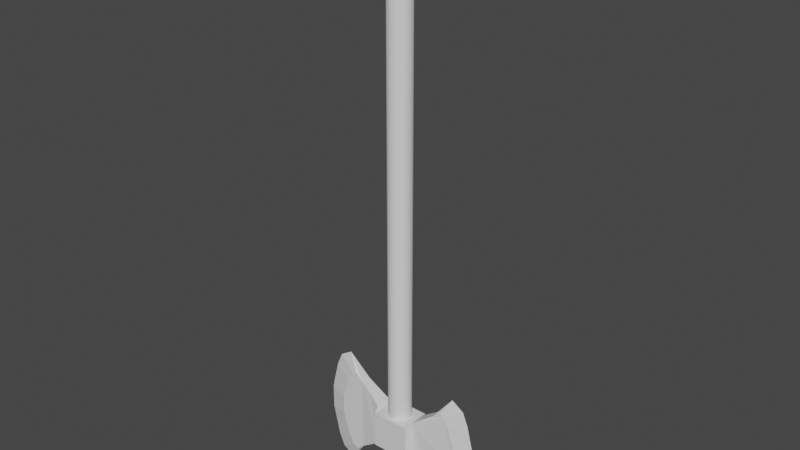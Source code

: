 # Source: axe.blend  (saved by Blender 3.0.42; exported with 4.5.12 LTS)
import bpy
from mathutils import Matrix  # noqa: F401  (used for matrix-valued properties, if any)

bpy.ops.wm.read_factory_settings(use_empty=True)
scene = bpy.context.scene
scene.name = 'Scene'

# ---- collections
col_collection = bpy.data.collections.new('Collection'); scene.collection.children.link(col_collection)

# ---- materials (node trees are filled in below, after node groups)
mat_material = bpy.data.materials.new('Material')
mat_material.alpha_threshold = 0.0
mat_material.use_transparent_shadow = False
mat_material.roughness = 0.5
mat_material.line_color = (0.0, 0.0, 0.0, 1.0)

# ---- material node trees
mat_material.use_nodes = True; mat_material.node_tree.nodes.clear()
_N = mat_material.node_tree.nodes; _L = mat_material.node_tree.links
n0 = _N.new('ShaderNodeOutputMaterial'); n0.name = 'Material Output'; n0.location = (300, 300)
n1 = _N.new('ShaderNodeBsdfPrincipled'); n1.name = 'Principled BSDF'; n1.location = (10, 300)
n1.distribution = 'GGX'
n1.subsurface_method = 'RANDOM_WALK_SKIN'
n1.inputs[3].default_value = 1.45
n1.inputs[27].default_value = (0.0, 0.0, 0.0, 1.0)
n1.inputs[28].default_value = 1.0
_L.new(n1.outputs[0], n0.inputs[0])
n0.is_active_output = True

# ---- world
world_world = bpy.data.worlds.new('World'); scene.world = world_world
world_world.use_nodes = True; world_world.node_tree.nodes.clear()
_N = world_world.node_tree.nodes; _L = world_world.node_tree.links
n0 = _N.new('ShaderNodeOutputWorld'); n0.name = 'World Output'; n0.location = (300, 300)
n1 = _N.new('ShaderNodeBackground'); n1.name = 'Background'; n1.location = (10, 300)
n1.inputs[0].default_value = (0.05088, 0.05088, 0.05088, 1.0)
_L.new(n1.outputs[0], n0.inputs[0])
n0.is_active_output = True
world_world.color = (0.05088, 0.05088, 0.05088)
world_world.use_sun_shadow = False
world_world.sun_shadow_jitter_overblur = 0.0

# ---- meshes
me_cube = bpy.data.meshes.new('Cube')
me_cube.from_pydata([(-1.0, 0.8033, 1.0), (-0.6312, 0.4345, -1.0), (-1.0, -0.8037, 1.0), (-0.6312, -0.435, -1.0), (1.0, 0.8033, 1.0), (0.6312, 0.4345, -1.0), (1.0, -0.8037, 1.0), (0.6312, -0.435, -1.0), (-1.117, 0.4469, 1.165), (-1.117, 0.4469, -1.165), (-1.117, -0.4474, 1.165), (-1.117, -0.4474, -1.165), (-1.676, 0.3274, 1.605), (-1.676, 0.3274, -1.605), (-1.676, -0.3278, 1.605), (-1.676, -0.3278, -1.605), (-2.301, 0.264, 2.066), (-2.301, 0.264, -2.066), (-2.301, -0.2645, 2.066), (-2.301, -0.2645, -2.066), (-2.755, 0.264, 2.452), (-2.755, 0.264, -2.452), (-2.755, -0.2645, 2.452), (-2.755, -0.2645, -2.452), (-3.302, -0.000244, -3.377), (-3.302, -0.000244, 3.43), (1.0, 0.8033, -1.0), (1.0, -0.8037, -1.0), (-1.0, 0.8033, -1.0), (-1.0, -0.8037, -1.0), (-1.117, 0.4469, 1.165), (-1.676, 0.3274, 1.605), (-1.117, 0.4469, -1.165), (-1.676, 0.3274, -1.605), (-1.117, -0.4474, 1.165), (-1.676, -0.3278, 1.605), (-1.117, -0.4474, -1.165), (-1.676, -0.3278, -1.605), (-2.301, 0.264, 2.066), (-2.301, 0.264, -2.066), (-2.301, -0.2645, 2.066), (-2.301, -0.2645, -2.066), (-2.755, 0.264, 2.452), (-2.755, 0.264, -2.452), (-2.755, -0.2645, 2.452), (-2.755, -0.2645, -2.452), (-3.302, -0.000244, -3.377), (-3.302, -0.000244, 3.43), (-1.117, 0.4469, 1.165), (-1.676, 0.3274, 1.605), (-1.117, 0.4469, -1.165), (-1.676, 0.3274, -1.605), (-1.117, -0.4474, 1.165), (-1.676, -0.3278, 1.605), (-1.117, -0.4474, -1.165), (-1.676, -0.3278, -1.605), (-2.301, 0.264, 2.066), (-2.301, 0.264, -2.066), (-2.301, -0.2645, 2.066), (-2.301, -0.2645, -2.066), (-2.755, 0.264, 2.452), (-2.755, 0.264, -2.452), (-2.755, -0.2645, 2.452), (-2.755, -0.2645, -2.452), (-2.988, 0.264, 2.321), (-2.988, 0.264, -2.321), (-2.988, -0.2645, 2.321), (-2.988, -0.2645, -2.321), (-3.283, 0.264, 1.774), (-3.283, 0.264, -1.774), (-3.283, -0.2645, 1.774), (-3.283, -0.2645, -1.774), (-3.573, 0.264, -0.8485), (-3.662, 0.264, -0.5048), (-3.573, -0.2645, -0.8485), (-3.662, -0.2645, -0.5048), (-3.662, -0.2645, 0.5048), (-3.662, 0.264, 0.5048), (-3.302, -0.000244, -3.377), (-4.631, -0.000244, -0.6206), (-4.631, -0.000244, 0.6738), (-3.302, -0.000244, 3.43), (-3.957, -0.000244, -2.949), (-4.252, -0.000244, -2.248), (-4.542, -0.000244, -1.061), (-3.957, -0.000244, 3.003), (-4.252, -0.008339, 2.301), (1.117, 0.4469, 1.165), (1.117, 0.4469, -1.165), (1.117, -0.4474, 1.165), (1.117, -0.4474, -1.165), (1.676, 0.3274, 1.605), (1.676, 0.3274, -1.605), (1.676, -0.3278, 1.605), (1.676, -0.3278, -1.605), (2.301, 0.264, 2.066), (2.301, 0.264, -2.066), (2.301, -0.2645, 2.066), (2.301, -0.2645, -2.066), (2.755, 0.264, 2.452), (2.755, 0.264, -2.452), (2.755, -0.2645, 2.452), (2.755, -0.2645, -2.452), (3.302, -0.000244, -3.377), (3.302, -0.000244, 3.43), (1.117, 0.4469, 1.165), (1.676, 0.3274, 1.605), (1.117, 0.4469, -1.165), (1.676, 0.3274, -1.605), (1.117, -0.4474, 1.165), (1.676, -0.3278, 1.605), (1.117, -0.4474, -1.165), (1.676, -0.3278, -1.605), (2.301, 0.264, 2.066), (2.301, 0.264, -2.066), (2.301, -0.2645, 2.066), (2.301, -0.2645, -2.066), (2.755, 0.264, 2.452), (2.755, 0.264, -2.452), (2.755, -0.2645, 2.452), (2.755, -0.2645, -2.452), (3.302, -0.000244, -3.377), (3.302, -0.000244, 3.43), (1.117, 0.4469, 1.165), (1.676, 0.3274, 1.605), (1.117, 0.4469, -1.165), (1.676, 0.3274, -1.605), (1.117, -0.4474, 1.165), (1.676, -0.3278, 1.605), (1.117, -0.4474, -1.165), (1.676, -0.3278, -1.605), (2.301, 0.264, 2.066), (2.301, 0.264, -2.066), (2.301, -0.2645, 2.066), (2.301, -0.2645, -2.066), (2.755, 0.264, 2.452), (2.755, 0.264, -2.452), (2.755, -0.2645, 2.452), (2.755, -0.2645, -2.452), (2.988, 0.264, 2.321), (2.988, 0.264, -2.321), (2.988, -0.2645, 2.321), (2.988, -0.2645, -2.321), (3.283, 0.264, 1.774), (3.283, 0.264, -1.774), (3.283, -0.2645, 1.774), (3.283, -0.2645, -1.774), (3.573, 0.264, -0.8485), (3.662, 0.264, -0.5048), (3.573, -0.2645, -0.8485), (3.662, -0.2645, -0.5048), (3.662, -0.2645, 0.5048), (3.662, 0.264, 0.5048), (3.302, -0.000244, -3.377), (4.631, -0.000244, -0.6206), (4.631, -0.000244, 0.6738), (3.302, -0.000244, 3.43), (3.957, -0.000244, -2.949), (4.252, -0.000244, -2.248), (4.542, -0.000244, -1.061), (3.957, -0.000244, 3.003), (4.252, -0.008339, 2.301)], [], [(0, 2, 6, 4), (29, 27, 6, 2), (27, 6, 4, 26), (5, 7, 3, 1), (26, 28, 0, 4), (28, 9, 8, 0), (29, 11, 15, 19, 23, 24, 21, 17, 13, 9, 28), (13, 9, 32, 33), (24, 21, 43, 46), (0, 8, 12, 16, 20, 25, 22, 18, 14, 10, 2), (16, 20, 42, 38), (8, 12, 31, 30), (15, 19, 41, 37), (29, 2, 10, 11), (25, 22, 44, 47), (18, 14, 35, 40), (20, 25, 47, 42), (17, 13, 33, 39), (12, 16, 38, 31), (23, 24, 46, 45), (19, 23, 45, 41), (10, 11, 36, 34), (11, 15, 37, 36), (22, 18, 40, 44), (9, 8, 30, 32), (14, 10, 34, 35), (21, 17, 39, 43), (5, 26, 27, 7), (1, 28, 26, 5), (7, 27, 29, 3), (3, 29, 28, 1), (37, 41, 59, 55), (47, 44, 62, 81), (40, 35, 53, 58), (42, 47, 81, 60), (39, 33, 51, 57), (31, 38, 56, 49), (45, 46, 78, 63), (41, 45, 63, 59), (34, 36, 54, 52), (36, 37, 55, 54), (44, 40, 58, 62), (32, 30, 48, 50), (35, 34, 52, 53), (43, 39, 57, 61), (33, 32, 50, 51), (46, 43, 61, 78), (38, 42, 60, 56), (30, 31, 49, 48), (79, 80, 77, 73), (85, 66, 62, 81), (75, 76, 80, 79), (82, 78, 63, 67), (83, 82, 67, 71), (69, 65, 82, 83), (65, 61, 78, 82), (68, 86, 85, 64), (64, 85, 81, 60), (77, 80, 86, 68), (86, 80, 76, 70), (69, 83, 84, 72), (84, 83, 71, 74), (70, 66, 85, 86), (72, 84, 79, 73), (74, 75, 79, 84), (53, 58, 62, 66, 70, 76, 75, 74, 71, 67, 63, 59, 55, 54, 52), (49, 48, 50, 51, 57, 61, 65, 69, 72, 73, 77, 68, 64, 60, 56), (92, 88, 107, 108), (103, 100, 118, 121), (95, 99, 117, 113), (87, 91, 106, 105), (94, 98, 116, 112), (104, 101, 119, 122), (97, 93, 110, 115), (99, 104, 122, 117), (96, 92, 108, 114), (91, 95, 113, 106), (102, 103, 121, 120), (98, 102, 120, 116), (89, 90, 111, 109), (90, 94, 112, 111), (101, 97, 115, 119), (88, 87, 105, 107), (93, 89, 109, 110), (100, 96, 114, 118), (112, 116, 134, 130), (122, 119, 137, 156), (115, 110, 128, 133), (117, 122, 156, 135), (114, 108, 126, 132), (106, 113, 131, 124), (120, 121, 153, 138), (116, 120, 138, 134), (109, 111, 129, 127), (111, 112, 130, 129), (119, 115, 133, 137), (107, 105, 123, 125), (110, 109, 127, 128), (118, 114, 132, 136), (108, 107, 125, 126), (121, 118, 136, 153), (113, 117, 135, 131), (105, 106, 124, 123), (154, 148, 152, 155), (160, 156, 137, 141), (150, 154, 155, 151), (157, 142, 138, 153), (158, 146, 142, 157), (144, 158, 157, 140), (140, 157, 153, 136), (143, 139, 160, 161), (139, 135, 156, 160), (152, 143, 161, 155), (161, 145, 151, 155), (144, 147, 159, 158), (159, 149, 146, 158), (145, 161, 160, 141), (147, 148, 154, 159), (149, 159, 154, 150), (128, 127, 129, 130, 134, 138, 142, 146, 149, 150, 151, 145, 141, 137, 133), (124, 131, 135, 139, 143, 152, 148, 147, 144, 140, 136, 132, 126, 125, 123), (129, 125, 126, 132, 136, 153, 138, 134, 130), (123, 127, 128, 133, 137, 156, 135, 131, 124), (125, 129, 27, 26), (123, 125, 26, 4), (6, 127, 123, 4), (27, 129, 127, 6)])
_uv = me_cube.uv_layers.new(name='UVMap')
_uv.uv.foreach_set('vector', [0.625, 0.5, 0.625, 0.75, 0.875, 0.75, 0.875, 0.5, 0.375, 0.75, 0.375, 1.0, 0.625, 1.0, 0.625, 0.75, 0.375, 0.0, 0.625, 0.0, 0.625, 0.25, 0.375, 0.25, 0.1711, 0.5574, 0.1711, 0.6926, 0.3289, 0.6926, 0.3289, 0.5574, 0.375, 0.25, 0.375, 0.5, 0.625, 0.5, 0.625, 0.25, 0.0, 0.0, 0.0, 0.0, 0.0, 0.0, 0.0, 0.0, 0.0, 0.0, 0.0, 0.0, 0.0, 0.0, 0.0, 0.0, 0.0, 0.0, 0.0, 0.0, 0.0, 0.0, 0.0, 0.0, 0.0, 0.0, 0.0, 0.0, 0.0, 0.0, 0.0, 0.0, 0.0, 0.0, 0.0, 0.0, 0.0, 0.0, 0.0, 0.0, 0.0, 0.0, 0.0, 0.0, 0.0, 0.0, 0.0, 0.0, 0.0, 0.0, 0.0, 0.0, 0.0, 0.0, 0.0, 0.0, 0.0, 0.0, 0.0, 0.0, 0.0, 0.0, 0.0, 0.0, 0.0, 0.0, 0.0, 0.0, 0.0, 0.0, 0.0, 0.0, 0.0, 0.0, 0.0, 0.0, 0.0, 0.0, 0.0, 0.0, 0.0, 0.0, 0.0, 0.0, 0.0, 0.0, 0.0, 0.0, 0.0, 0.0, 0.0, 0.0, 0.0, 0.0, 0.0, 0.0, 0.0, 0.0, 0.0, 0.0, 0.0, 0.0, 0.0, 0.0, 0.0, 0.0, 0.0, 0.0, 0.0, 0.0, 0.0, 0.0, 0.0, 0.0, 0.0, 0.0, 0.0, 0.0, 0.0, 0.0, 0.0, 0.0, 0.0, 0.0, 0.0, 0.0, 0.0, 0.0, 0.0, 0.0, 0.0, 0.0, 0.0, 0.0, 0.0, 0.0, 0.0, 0.0, 0.0, 0.0, 0.0, 0.0, 0.0, 0.0, 0.0, 0.0, 0.0, 0.0, 0.0, 0.0, 0.0, 0.0, 0.0, 0.0, 0.0, 0.0, 0.0, 0.0, 0.0, 0.0, 0.0, 0.0, 0.0, 0.0, 0.0, 0.0, 0.0, 0.0, 0.0, 0.0, 0.0, 0.0, 0.0, 0.0, 0.0, 0.0, 0.0, 0.0, 0.0, 0.0, 0.0, 0.0, 0.0, 0.0, 0.0, 0.0, 0.0, 0.0, 0.0, 0.0, 0.0, 0.0, 0.0, 0.0, 0.0, 0.0, 0.0, 0.0, 0.0, 0.0, 0.0, 0.0, 0.0, 0.0, 0.1711, 0.5574, 0.125, 0.5, 0.125, 0.75, 0.1711, 0.6926, 0.3289, 0.5574, 0.375, 0.5, 0.125, 0.5, 0.1711, 0.5574, 0.1711, 0.6926, 0.125, 0.75, 0.375, 0.75, 0.3289, 0.6926, 0.3289, 0.6926, 0.375, 0.75, 0.375, 0.5, 0.3289, 0.5574, 0.0, 0.0, 0.0, 0.0, 0.0, 0.0, 0.0, 0.0, 0.0, 0.0, 0.0, 0.0, 0.0, 0.0, 0.0, 0.0, 0.0, 0.0, 0.0, 0.0, 0.0, 0.0, 0.0, 0.0, 0.0, 0.0, 0.0, 0.0, 0.0, 0.0, 0.0, 0.0, 0.0, 0.0, 0.0, 0.0, 0.0, 0.0, 0.0, 0.0, 0.0, 0.0, 0.0, 0.0, 0.0, 0.0, 0.0, 0.0, 0.0, 0.0, 0.0, 0.0, 0.0, 0.0, 0.0, 0.0, 0.0, 0.0, 0.0, 0.0, 0.0, 0.0, 0.0, 0.0, 0.0, 0.0, 0.0, 0.0, 0.0, 0.0, 0.0, 0.0, 0.0, 0.0, 0.0, 0.0, 0.0, 0.0, 0.0, 0.0, 0.0, 0.0, 0.0, 0.0, 0.0, 0.0, 0.0, 0.0, 0.0, 0.0, 0.0, 0.0, 0.0, 0.0, 0.0, 0.0, 0.0, 0.0, 0.0, 0.0, 0.0, 0.0, 0.0, 0.0, 0.0, 0.0, 0.0, 0.0, 0.0, 0.0, 0.0, 0.0, 0.0, 0.0, 0.0, 0.0, 0.0, 0.0, 0.0, 0.0, 0.0, 0.0, 0.0, 0.0, 0.0, 0.0, 0.0, 0.0, 0.0, 0.0, 0.0, 0.0, 0.0, 0.0, 0.0, 0.0, 0.0, 0.0, 0.0, 0.0, 0.0, 0.0, 0.0, 0.0, 0.0, 0.0, 0.0, 0.0, 0.0, 0.0, 0.0, 0.0, 0.0, 0.0, 0.0, 0.0, 0.0, 0.0, 0.0, 0.0, 0.0, 0.0, 0.0, 0.0, 0.0, 0.0, 0.0, 0.0, 0.0, 0.0, 0.0, 0.0, 0.0, 0.0, 0.0, 0.0, 0.0, 0.0, 0.0, 0.0, 0.0, 0.0, 0.0, 0.0, 0.0, 0.0, 0.0, 0.0, 0.0, 0.0, 0.0, 0.0, 0.0, 0.0, 0.0, 0.0, 0.0, 0.0, 0.0, 0.0, 0.0, 0.0, 0.0, 0.0, 0.0, 0.0, 0.0, 0.0, 0.0, 0.0, 0.0, 0.0, 0.0, 0.0, 0.0, 0.0, 0.0, 0.0, 0.0, 0.0, 0.0, 0.0, 0.0, 0.0, 0.0, 0.0, 0.0, 0.0, 0.0, 0.0, 0.0, 0.0, 0.0, 0.0, 0.0, 0.0, 0.0, 0.0, 0.0, 0.0, 0.0, 0.0, 0.0, 0.0, 0.0, 0.0, 0.0, 0.0, 0.0, 0.0, 0.0, 0.0, 0.0, 0.0, 0.0, 0.0, 0.0, 0.0, 0.0, 0.0, 0.0, 0.0, 0.0, 0.0, 0.0, 0.0, 0.0, 0.0, 0.0, 0.0, 0.0, 0.0, 0.0, 0.0, 0.0, 0.0, 0.0, 0.0, 0.0, 0.0, 0.0, 0.0, 0.0, 0.0, 0.0, 0.0, 0.0, 0.0, 0.0, 0.0, 0.0, 0.0, 0.0, 0.0, 0.0, 0.0, 0.0, 0.0, 0.0, 0.0, 0.0, 0.0, 0.0, 0.0, 0.0, 0.0, 0.0, 0.0, 0.0, 0.0, 0.0, 0.0, 0.0, 0.0, 0.0, 0.0, 0.0, 0.0, 0.0, 0.0, 0.0, 0.0, 0.0, 0.0, 0.0, 0.0, 0.0, 0.0, 0.0, 0.0, 0.0, 0.0, 0.0, 0.0, 0.0, 0.0, 0.0, 0.0, 0.0, 0.0, 0.0, 0.0, 0.0, 0.0, 0.0, 0.0, 0.0, 0.0, 0.0, 0.0, 0.0, 0.0, 0.0, 0.0, 0.0, 0.0, 0.0, 0.0, 0.0, 0.0, 0.0, 0.0, 0.0, 0.0, 0.0, 0.0, 0.0, 0.0, 0.0, 0.0, 0.0, 0.0, 0.0, 0.0, 0.0, 0.0, 0.0, 0.0, 0.0, 0.0, 0.0, 0.0, 0.0, 0.0, 0.0, 0.0, 0.0, 0.0, 0.0, 0.0, 0.0, 0.0, 0.0, 0.0, 0.0, 0.0, 0.0, 0.0, 0.0, 0.0, 0.0, 0.0, 0.0, 0.0, 0.0, 0.0, 0.0, 0.0, 0.0, 0.0, 0.0, 0.0, 0.0, 0.0, 0.0, 0.0, 0.0, 0.0, 0.0, 0.0, 0.0, 0.0, 0.0, 0.0, 0.0, 0.0, 0.0, 0.0, 0.0, 0.0, 0.0, 0.0, 0.0, 0.0, 0.0, 0.0, 0.0, 0.0, 0.0, 0.0, 0.0, 0.0, 0.0, 0.0, 0.0, 0.0, 0.0, 0.0, 0.0, 0.0, 0.0, 0.0, 0.0, 0.0, 0.0, 0.0, 0.0, 0.0, 0.0, 0.0, 0.0, 0.0, 0.0, 0.0, 0.0, 0.0, 0.0, 0.0, 0.0, 0.0, 0.0, 0.0, 0.0, 0.0, 0.0, 0.0, 0.0, 0.0, 0.0, 0.0, 0.0, 0.0, 0.0, 0.0, 0.0, 0.0, 0.0, 0.0, 0.0, 0.0, 0.0, 0.0, 0.0, 0.0, 0.0, 0.0, 0.0, 0.0, 0.0, 0.0, 0.0, 0.0, 0.0, 0.0, 0.0, 0.0, 0.0, 0.0, 0.0, 0.0, 0.0, 0.0, 0.0, 0.0, 0.0, 0.0, 0.0, 0.0, 0.0, 0.0, 0.0, 0.0, 0.0, 0.0, 0.0, 0.0, 0.0, 0.0, 0.0, 0.0, 0.0, 0.0, 0.0, 0.0, 0.0, 0.0, 0.0, 0.0, 0.0, 0.0, 0.0, 0.0, 0.0, 0.0, 0.0, 0.0, 0.0, 0.0, 0.0, 0.0, 0.0, 0.0, 0.0, 0.0, 0.0, 0.0, 0.0, 0.0, 0.0, 0.0, 0.0, 0.0, 0.0, 0.0, 0.0, 0.0, 0.0, 0.0, 0.0, 0.0, 0.0, 0.0, 0.0, 0.0, 0.0, 0.0, 0.0, 0.0, 0.0, 0.0, 0.0, 0.0, 0.0, 0.0, 0.0, 0.0, 0.0, 0.0, 0.0, 0.0, 0.0, 0.0, 0.0, 0.0, 0.0, 0.0, 0.0, 0.0, 0.0, 0.0, 0.0, 0.0, 0.0, 0.0, 0.0, 0.0, 0.0, 0.0, 0.0, 0.0, 0.0, 0.0, 0.0, 0.0, 0.0, 0.0, 0.0, 0.0, 0.0, 0.0, 0.0, 0.0, 0.0, 0.0, 0.0, 0.0, 0.0, 0.0, 0.0, 0.0, 0.0, 0.0, 0.0, 0.0, 0.0, 0.0, 0.0, 0.0, 0.0, 0.0, 0.0, 0.0, 0.0, 0.0, 0.0, 0.0, 0.0, 0.0, 0.0, 0.0, 0.0, 0.0, 0.0, 0.0, 0.0, 0.0, 0.0, 0.0, 0.0, 0.0, 0.0, 0.0, 0.0, 0.0, 0.0, 0.0, 0.0, 0.0, 0.0, 0.0, 0.0, 0.0, 0.0, 0.0, 0.0, 0.0, 0.0, 0.0, 0.0, 0.0, 0.0, 0.0, 0.0, 0.0, 0.0, 0.0, 0.0, 0.0, 0.0, 0.0, 0.0, 0.0, 0.0, 0.0, 0.0, 0.0, 0.0, 0.0, 0.0, 0.0, 0.0, 0.0, 0.0, 0.0, 0.0, 0.0, 0.0, 0.0, 0.0, 0.0, 0.0, 0.0, 0.0, 0.0, 0.0, 0.0, 0.0, 0.0, 0.0, 0.0, 0.0, 0.0, 0.0, 0.0, 0.0, 0.0, 0.0, 0.0, 0.0, 0.0, 0.0, 0.0, 0.0, 0.0, 0.0, 0.0, 0.0, 0.0, 0.0, 0.0, 0.0, 0.0, 0.0, 0.0, 0.0, 0.0, 0.0, 0.0, 0.0, 0.0, 0.0, 0.0, 0.0, 0.0, 0.0, 0.0, 0.0, 0.0, 0.0, 0.0, 0.0, 0.0, 0.0, 0.0, 0.0, 0.0, 0.0, 0.0, 0.0, 0.0, 0.0, 0.0, 0.0, 0.0, 0.0, 0.0, 0.0, 0.0, 0.0, 0.0, 0.0, 0.0, 0.0, 0.0, 0.0, 0.0, 0.0, 0.0, 0.0, 0.0, 0.0, 0.0, 0.0, 0.0, 0.0, 0.0, 0.0, 0.0, 0.0, 0.0, 0.0, 0.0, 0.0, 0.0, 0.0, 0.0, 0.0, 0.0, 0.0, 0.0, 0.0, 0.0, 0.0, 0.0, 0.0, 0.0, 0.0, 0.0, 0.0, 0.0, 0.0, 0.0, 0.0, 0.0, 0.0, 0.0, 0.0, 0.0, 0.0, 0.0, 0.0, 0.0, 0.0, 0.0, 0.0, 0.0, 0.0, 0.0, 0.0, 0.0, 0.0, 0.0, 0.0, 0.0, 0.0, 0.0, 0.0, 0.0, 0.0, 0.0, 0.0, 0.0, 0.0, 0.0, 0.0, 0.0, 0.0, 0.0, 0.0, 0.0, 0.0, 0.0, 0.0, 0.0, 0.0, 0.0, 0.0, 0.0, 0.0, 0.0, 0.0, 0.0, 0.0, 0.0, 0.0, 0.0])
me_cube.materials.append(mat_material)
me_cube.use_mirror_vertex_groups = False
me_cube.update()
me_cylinder = bpy.data.meshes.new('Cylinder')
me_cylinder.from_pydata([(0.0, 1.0, -1.0), (0.0, 1.0, 1.0), (0.1951, 0.9808, -1.0), (0.1951, 0.9808, 1.0), (0.3827, 0.9239, -1.0), (0.3827, 0.9239, 1.0), (0.5556, 0.8315, -1.0), (0.5556, 0.8315, 1.0), (0.7071, 0.7071, -1.0), (0.7071, 0.7071, 1.0), (0.8315, 0.5556, -1.0), (0.8315, 0.5556, 1.0), (0.9239, 0.3827, -1.0), (0.9239, 0.3827, 1.0), (0.9808, 0.1951, -1.0), (0.9808, 0.1951, 1.0), (1.0, 0.0, -1.0), (1.0, 0.0, 1.0), (0.9808, -0.1951, -1.0), (0.9808, -0.1951, 1.0), (0.9239, -0.3827, -1.0), (0.9239, -0.3827, 1.0), (0.8315, -0.5556, -1.0), (0.8315, -0.5556, 1.0), (0.7071, -0.7071, -1.0), (0.7071, -0.7071, 1.0), (0.5556, -0.8315, -1.0), (0.5556, -0.8315, 1.0), (0.3827, -0.9239, -1.0), (0.3827, -0.9239, 1.0), (0.1951, -0.9808, -1.0), (0.1951, -0.9808, 1.0), (0.0, -1.0, -1.0), (0.0, -1.0, 1.0), (-0.1951, -0.9808, -1.0), (-0.1951, -0.9808, 1.0), (-0.3827, -0.9239, -1.0), (-0.3827, -0.9239, 1.0), (-0.5556, -0.8315, -1.0), (-0.5556, -0.8315, 1.0), (-0.7071, -0.7071, -1.0), (-0.7071, -0.7071, 1.0), (-0.8315, -0.5556, -1.0), (-0.8315, -0.5556, 1.0), (-0.9239, -0.3827, -1.0), (-0.9239, -0.3827, 1.0), (-0.9808, -0.1951, -1.0), (-0.9808, -0.1951, 1.0), (-1.0, 0.0, -1.0), (-1.0, 0.0, 1.0), (-0.9808, 0.1951, -1.0), (-0.9808, 0.1951, 1.0), (-0.9239, 0.3827, -1.0), (-0.9239, 0.3827, 1.0), (-0.8315, 0.5556, -1.0), (-0.8315, 0.5556, 1.0), (-0.7071, 0.7071, -1.0), (-0.7071, 0.7071, 1.0), (-0.5556, 0.8315, -1.0), (-0.5556, 0.8315, 1.0), (-0.3827, 0.9239, -1.0), (-0.3827, 0.9239, 1.0), (-0.1951, 0.9808, -1.0), (-0.1951, 0.9808, 1.0)], [], [(0, 1, 3, 2), (2, 3, 5, 4), (4, 5, 7, 6), (6, 7, 9, 8), (8, 9, 11, 10), (10, 11, 13, 12), (12, 13, 15, 14), (14, 15, 17, 16), (16, 17, 19, 18), (18, 19, 21, 20), (20, 21, 23, 22), (22, 23, 25, 24), (24, 25, 27, 26), (26, 27, 29, 28), (28, 29, 31, 30), (30, 31, 33, 32), (32, 33, 35, 34), (34, 35, 37, 36), (36, 37, 39, 38), (38, 39, 41, 40), (40, 41, 43, 42), (42, 43, 45, 44), (44, 45, 47, 46), (46, 47, 49, 48), (48, 49, 51, 50), (50, 51, 53, 52), (52, 53, 55, 54), (54, 55, 57, 56), (56, 57, 59, 58), (58, 59, 61, 60), (3, 1, 63, 61, 59, 57, 55, 53, 51, 49, 47, 45, 43, 41, 39, 37, 35, 33, 31, 29, 27, 25, 23, 21, 19, 17, 15, 13, 11, 9, 7, 5), (60, 61, 63, 62), (62, 63, 1, 0), (0, 2, 4, 6, 8, 10, 12, 14, 16, 18, 20, 22, 24, 26, 28, 30, 32, 34, 36, 38, 40, 42, 44, 46, 48, 50, 52, 54, 56, 58, 60, 62)])
_uv = me_cylinder.uv_layers.new(name='UVMap')
_uv.uv.foreach_set('vector', [1.0, 0.5, 1.0, 1.0, 0.9688, 1.0, 0.9688, 0.5, 0.9688, 0.5, 0.9688, 1.0, 0.9375, 1.0, 0.9375, 0.5, 0.9375, 0.5, 0.9375, 1.0, 0.9062, 1.0, 0.9062, 0.5, 0.9062, 0.5, 0.9062, 1.0, 0.875, 1.0, 0.875, 0.5, 0.875, 0.5, 0.875, 1.0, 0.8438, 1.0, 0.8438, 0.5, 0.8438, 0.5, 0.8438, 1.0, 0.8125, 1.0, 0.8125, 0.5, 0.8125, 0.5, 0.8125, 1.0, 0.7812, 1.0, 0.7812, 0.5, 0.7812, 0.5, 0.7812, 1.0, 0.75, 1.0, 0.75, 0.5, 0.75, 0.5, 0.75, 1.0, 0.7188, 1.0, 0.7188, 0.5, 0.7188, 0.5, 0.7188, 1.0, 0.6875, 1.0, 0.6875, 0.5, 0.6875, 0.5, 0.6875, 1.0, 0.6562, 1.0, 0.6562, 0.5, 0.6562, 0.5, 0.6562, 1.0, 0.625, 1.0, 0.625, 0.5, 0.625, 0.5, 0.625, 1.0, 0.5938, 1.0, 0.5938, 0.5, 0.5938, 0.5, 0.5938, 1.0, 0.5625, 1.0, 0.5625, 0.5, 0.5625, 0.5, 0.5625, 1.0, 0.5312, 1.0, 0.5312, 0.5, 0.5312, 0.5, 0.5312, 1.0, 0.5, 1.0, 0.5, 0.5, 0.5, 0.5, 0.5, 1.0, 0.4688, 1.0, 0.4688, 0.5, 0.4688, 0.5, 0.4688, 1.0, 0.4375, 1.0, 0.4375, 0.5, 0.4375, 0.5, 0.4375, 1.0, 0.4062, 1.0, 0.4062, 0.5, 0.4062, 0.5, 0.4062, 1.0, 0.375, 1.0, 0.375, 0.5, 0.375, 0.5, 0.375, 1.0, 0.3438, 1.0, 0.3438, 0.5, 0.3438, 0.5, 0.3438, 1.0, 0.3125, 1.0, 0.3125, 0.5, 0.3125, 0.5, 0.3125, 1.0, 0.2812, 1.0, 0.2812, 0.5, 0.2812, 0.5, 0.2812, 1.0, 0.25, 1.0, 0.25, 0.5, 0.25, 0.5, 0.25, 1.0, 0.2188, 1.0, 0.2188, 0.5, 0.2188, 0.5, 0.2188, 1.0, 0.1875, 1.0, 0.1875, 0.5, 0.1875, 0.5, 0.1875, 1.0, 0.1562, 1.0, 0.1562, 0.5, 0.1562, 0.5, 0.1562, 1.0, 0.125, 1.0, 0.125, 0.5, 0.125, 0.5, 0.125, 1.0, 0.09375, 1.0, 0.09375, 0.5, 0.09375, 0.5, 0.09375, 1.0, 0.0625, 1.0, 0.0625, 0.5, 0.2968, 0.4854, 0.25, 0.49, 0.2032, 0.4854, 0.1582, 0.4717, 0.1167, 0.4496, 0.08029, 0.4197, 0.05045, 0.3833, 0.02827, 0.3418, 0.01461, 0.2968, 0.01, 0.25, 0.01461, 0.2032, 0.02827, 0.1582, 0.05045, 0.1167, 0.08029, 0.08029, 0.1167, 0.05045, 0.1582, 0.02827, 0.2032, 0.01461, 0.25, 0.01, 0.2968, 0.01461, 0.3418, 0.02827, 0.3833, 0.05045, 0.4197, 0.08029, 0.4496, 0.1167, 0.4717, 0.1582, 0.4854, 0.2032, 0.49, 0.25, 0.4854, 0.2968, 0.4717, 0.3418, 0.4496, 0.3833, 0.4197, 0.4197, 0.3833, 0.4496, 0.3418, 0.4717, 0.0625, 0.5, 0.0625, 1.0, 0.03125, 1.0, 0.03125, 0.5, 0.03125, 0.5, 0.03125, 1.0, 0.0, 1.0, 0.0, 0.5, 0.75, 0.49, 0.7968, 0.4854, 0.8418, 0.4717, 0.8833, 0.4496, 0.9197, 0.4197, 0.9496, 0.3833, 0.9717, 0.3418, 0.9854, 0.2968, 0.99, 0.25, 0.9854, 0.2032, 0.9717, 0.1582, 0.9496, 0.1167, 0.9197, 0.08029, 0.8833, 0.05045, 0.8418, 0.02827, 0.7968, 0.01461, 0.75, 0.01, 0.7032, 0.01461, 0.6582, 0.02827, 0.6167, 0.05045, 0.5803, 0.08029, 0.5504, 0.1167, 0.5283, 0.1582, 0.5146, 0.2032, 0.51, 0.25, 0.5146, 0.2968, 0.5283, 0.3418, 0.5504, 0.3833, 0.5803, 0.4197, 0.6167, 0.4496, 0.6582, 0.4717, 0.7032, 0.4854])
me_cylinder.update()
me_cylinder_002 = bpy.data.meshes.new('Cylinder.002')
me_cylinder_002.from_pydata([(0.0, 1.0, -1.0), (0.0, 1.0, 1.0), (0.1951, 0.9808, -1.0), (0.1951, 0.9808, 1.0), (0.3827, 0.9239, -1.0), (0.3827, 0.9239, 1.0), (0.5556, 0.8315, -1.0), (0.5556, 0.8315, 1.0), (0.7071, 0.7071, -1.0), (0.7071, 0.7071, 1.0), (0.8315, 0.5556, -1.0), (0.8315, 0.5556, 1.0), (0.9239, 0.3827, -1.0), (0.9239, 0.3827, 1.0), (0.9808, 0.1951, -1.0), (0.9808, 0.1951, 1.0), (1.0, 0.0, -1.0), (1.0, 0.0, 1.0), (0.9808, -0.1951, -1.0), (0.9808, -0.1951, 1.0), (0.9239, -0.3827, -1.0), (0.9239, -0.3827, 1.0), (0.8315, -0.5556, -1.0), (0.8315, -0.5556, 1.0), (0.7071, -0.7071, -1.0), (0.7071, -0.7071, 1.0), (0.5556, -0.8315, -1.0), (0.5556, -0.8315, 1.0), (0.3827, -0.9239, -1.0), (0.3827, -0.9239, 1.0), (0.1951, -0.9808, -1.0), (0.1951, -0.9808, 1.0), (0.0, -1.0, -1.0), (0.0, -1.0, 1.0), (-0.1951, -0.9808, -1.0), (-0.1951, -0.9808, 1.0), (-0.3827, -0.9239, -1.0), (-0.3827, -0.9239, 1.0), (-0.5556, -0.8315, -1.0), (-0.5556, -0.8315, 1.0), (-0.7071, -0.7071, -1.0), (-0.7071, -0.7071, 1.0), (-0.8315, -0.5556, -1.0), (-0.8315, -0.5556, 1.0), (-0.9239, -0.3827, -1.0), (-0.9239, -0.3827, 1.0), (-0.9808, -0.1951, -1.0), (-0.9808, -0.1951, 1.0), (-1.0, 0.0, -1.0), (-1.0, 0.0, 1.0), (-0.9808, 0.1951, -1.0), (-0.9808, 0.1951, 1.0), (-0.9239, 0.3827, -1.0), (-0.9239, 0.3827, 1.0), (-0.8315, 0.5556, -1.0), (-0.8315, 0.5556, 1.0), (-0.7071, 0.7071, -1.0), (-0.7071, 0.7071, 1.0), (-0.5556, 0.8315, -1.0), (-0.5556, 0.8315, 1.0), (-0.3827, 0.9239, -1.0), (-0.3827, 0.9239, 1.0), (-0.1951, 0.9808, -1.0), (-0.1951, 0.9808, 1.0)], [], [(0, 1, 3, 2), (2, 3, 5, 4), (4, 5, 7, 6), (6, 7, 9, 8), (8, 9, 11, 10), (10, 11, 13, 12), (12, 13, 15, 14), (14, 15, 17, 16), (16, 17, 19, 18), (18, 19, 21, 20), (20, 21, 23, 22), (22, 23, 25, 24), (24, 25, 27, 26), (26, 27, 29, 28), (28, 29, 31, 30), (30, 31, 33, 32), (32, 33, 35, 34), (34, 35, 37, 36), (36, 37, 39, 38), (38, 39, 41, 40), (40, 41, 43, 42), (42, 43, 45, 44), (44, 45, 47, 46), (46, 47, 49, 48), (48, 49, 51, 50), (50, 51, 53, 52), (52, 53, 55, 54), (54, 55, 57, 56), (56, 57, 59, 58), (58, 59, 61, 60), (3, 1, 63, 61, 59, 57, 55, 53, 51, 49, 47, 45, 43, 41, 39, 37, 35, 33, 31, 29, 27, 25, 23, 21, 19, 17, 15, 13, 11, 9, 7, 5), (60, 61, 63, 62), (62, 63, 1, 0), (0, 2, 4, 6, 8, 10, 12, 14, 16, 18, 20, 22, 24, 26, 28, 30, 32, 34, 36, 38, 40, 42, 44, 46, 48, 50, 52, 54, 56, 58, 60, 62)])
_uv = me_cylinder_002.uv_layers.new(name='UVMap')
_uv.uv.foreach_set('vector', [1.0, 0.5, 1.0, 1.0, 0.9688, 1.0, 0.9688, 0.5, 0.9688, 0.5, 0.9688, 1.0, 0.9375, 1.0, 0.9375, 0.5, 0.9375, 0.5, 0.9375, 1.0, 0.9062, 1.0, 0.9062, 0.5, 0.9062, 0.5, 0.9062, 1.0, 0.875, 1.0, 0.875, 0.5, 0.875, 0.5, 0.875, 1.0, 0.8438, 1.0, 0.8438, 0.5, 0.8438, 0.5, 0.8438, 1.0, 0.8125, 1.0, 0.8125, 0.5, 0.8125, 0.5, 0.8125, 1.0, 0.7812, 1.0, 0.7812, 0.5, 0.7812, 0.5, 0.7812, 1.0, 0.75, 1.0, 0.75, 0.5, 0.75, 0.5, 0.75, 1.0, 0.7188, 1.0, 0.7188, 0.5, 0.7188, 0.5, 0.7188, 1.0, 0.6875, 1.0, 0.6875, 0.5, 0.6875, 0.5, 0.6875, 1.0, 0.6562, 1.0, 0.6562, 0.5, 0.6562, 0.5, 0.6562, 1.0, 0.625, 1.0, 0.625, 0.5, 0.625, 0.5, 0.625, 1.0, 0.5938, 1.0, 0.5938, 0.5, 0.5938, 0.5, 0.5938, 1.0, 0.5625, 1.0, 0.5625, 0.5, 0.5625, 0.5, 0.5625, 1.0, 0.5312, 1.0, 0.5312, 0.5, 0.5312, 0.5, 0.5312, 1.0, 0.5, 1.0, 0.5, 0.5, 0.5, 0.5, 0.5, 1.0, 0.4688, 1.0, 0.4688, 0.5, 0.4688, 0.5, 0.4688, 1.0, 0.4375, 1.0, 0.4375, 0.5, 0.4375, 0.5, 0.4375, 1.0, 0.4062, 1.0, 0.4062, 0.5, 0.4062, 0.5, 0.4062, 1.0, 0.375, 1.0, 0.375, 0.5, 0.375, 0.5, 0.375, 1.0, 0.3438, 1.0, 0.3438, 0.5, 0.3438, 0.5, 0.3438, 1.0, 0.3125, 1.0, 0.3125, 0.5, 0.3125, 0.5, 0.3125, 1.0, 0.2812, 1.0, 0.2812, 0.5, 0.2812, 0.5, 0.2812, 1.0, 0.25, 1.0, 0.25, 0.5, 0.25, 0.5, 0.25, 1.0, 0.2188, 1.0, 0.2188, 0.5, 0.2188, 0.5, 0.2188, 1.0, 0.1875, 1.0, 0.1875, 0.5, 0.1875, 0.5, 0.1875, 1.0, 0.1562, 1.0, 0.1562, 0.5, 0.1562, 0.5, 0.1562, 1.0, 0.125, 1.0, 0.125, 0.5, 0.125, 0.5, 0.125, 1.0, 0.09375, 1.0, 0.09375, 0.5, 0.09375, 0.5, 0.09375, 1.0, 0.0625, 1.0, 0.0625, 0.5, 0.2968, 0.4854, 0.25, 0.49, 0.2032, 0.4854, 0.1582, 0.4717, 0.1167, 0.4496, 0.08029, 0.4197, 0.05045, 0.3833, 0.02827, 0.3418, 0.01461, 0.2968, 0.01, 0.25, 0.01461, 0.2032, 0.02827, 0.1582, 0.05045, 0.1167, 0.08029, 0.08029, 0.1167, 0.05045, 0.1582, 0.02827, 0.2032, 0.01461, 0.25, 0.01, 0.2968, 0.01461, 0.3418, 0.02827, 0.3833, 0.05045, 0.4197, 0.08029, 0.4496, 0.1167, 0.4717, 0.1582, 0.4854, 0.2032, 0.49, 0.25, 0.4854, 0.2968, 0.4717, 0.3418, 0.4496, 0.3833, 0.4197, 0.4197, 0.3833, 0.4496, 0.3418, 0.4717, 0.0625, 0.5, 0.0625, 1.0, 0.03125, 1.0, 0.03125, 0.5, 0.03125, 0.5, 0.03125, 1.0, 0.0, 1.0, 0.0, 0.5, 0.75, 0.49, 0.7968, 0.4854, 0.8418, 0.4717, 0.8833, 0.4496, 0.9197, 0.4197, 0.9496, 0.3833, 0.9717, 0.3418, 0.9854, 0.2968, 0.99, 0.25, 0.9854, 0.2032, 0.9717, 0.1582, 0.9496, 0.1167, 0.9197, 0.08029, 0.8833, 0.05045, 0.8418, 0.02827, 0.7968, 0.01461, 0.75, 0.01, 0.7032, 0.01461, 0.6582, 0.02827, 0.6167, 0.05045, 0.5803, 0.08029, 0.5504, 0.1167, 0.5283, 0.1582, 0.5146, 0.2032, 0.51, 0.25, 0.5146, 0.2968, 0.5283, 0.3418, 0.5504, 0.3833, 0.5803, 0.4197, 0.6167, 0.4496, 0.6582, 0.4717, 0.7032, 0.4854])
me_cylinder_002.update()

# ---- objects
ob_cube = bpy.data.objects.new('Cube', me_cube)
ob_cylinder = bpy.data.objects.new('Cylinder', me_cylinder)
ob_cylinder_001 = bpy.data.objects.new('Cylinder.001', me_cylinder_002)

# ---- transforms, parenting, visibility, modifiers, constraints
ob_cube.location = (0.0, 0.0, -13.29)
ob_cube.rotation_euler = (-0.0, 3.143, -0.0)
ob_cube.lock_rotations_4d = False
ob_cube.empty_display_type = 'ARROWS'
ob_cube.lineart.crease_threshold = 0.0
ob_cylinder.location = (0.0, 0.0, -6.442)
ob_cylinder.scale = (0.6067, 0.6067, 6.761)
ob_cylinder_001.location = (0.0, 0.0, 7.078)
ob_cylinder_001.scale = (0.6067, 0.6067, 6.761)

# ---- collection membership
col_collection.objects.link(ob_cube)
col_collection.objects.link(ob_cylinder)
col_collection.objects.link(ob_cylinder_001)

# ---- scene / render settings (as saved in the file)
scene.frame_start = 1; scene.frame_end = 250; scene.frame_set(1)
scene.render.engine = 'BLENDER_EEVEE_NEXT'
scene.cycles.sampling_pattern = 'TABULATED_SOBOL'
scene.cycles.use_light_tree = False
scene.view_settings.view_transform = 'Filmic'
bpy.context.view_layer.update()

# ---- added for rendering (the .blend has no active camera and no usable light): camera, sun
cam_auto = bpy.data.cameras.new('AutoCamera')
cam_auto.lens = 50.0
cam_auto.sensor_width = 36.0
cam_auto.clip_end = 1000.0
ob_auto_camera = bpy.data.objects.new('AutoCamera', cam_auto)
scene.collection.objects.link(ob_auto_camera)
ob_auto_camera.location = (29.5935, -35.5124, 22.2291)
ob_auto_camera.rotation_euler = (1.09748, -7.21219e-08, 0.694738)
scene.camera = ob_auto_camera
light_auto_sun = bpy.data.lights.new('AutoSun', 'SUN')
light_auto_sun.energy = 3.0
light_auto_sun.angle = 0.0523599
ob_auto_sun = bpy.data.objects.new('AutoSun', light_auto_sun)
scene.collection.objects.link(ob_auto_sun)
ob_auto_sun.rotation_euler = (0.872665, 0.174533, 0.523599)
bpy.context.view_layer.update()
